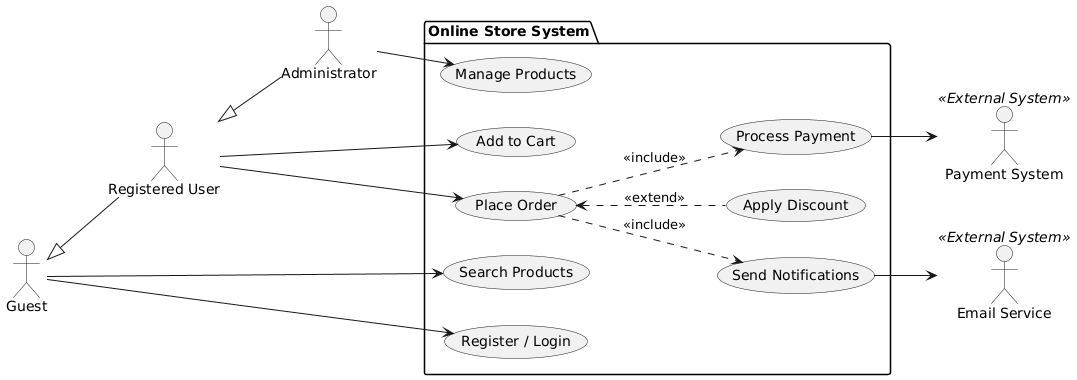

The diagram above was rendered by PlantUML. Its source (embedded in the PNG):
@startuml
left to right direction
actor "Guest" as g
actor "Registered User" as u
actor "Administrator" as a
actor "Payment System" as ps <<External System>>
actor "Email Service" as es <<External System>>

g <|-- u
u <|-- a

package "Online Store System" {
  usecase "Search Products" as UC1
  usecase "Register / Login" as UC2
  usecase "Add to Cart" as UC3
  usecase "Place Order" as UC4
  usecase "Process Payment" as UC5
  usecase "Apply Discount" as UC6
  usecase "Manage Products" as UC7
  usecase "Send Notifications" as UC8
}

g --> UC1
g --> UC2
u --> UC3
u --> UC4

UC4 ..> UC5 : <<include>>
UC4 <.. UC6 : <<extend>>
UC4 ..> UC8 : <<include>>

UC5 --> ps
UC8 --> es

a --> UC7
@enduml